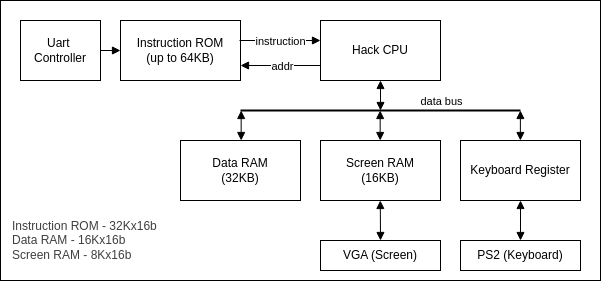

The diagram above was exported from draw.io. Its source (the exported page's mxGraphModel, read from the mxfile embedded in the PNG):
<mxGraphModel dx="2530" dy="554" grid="1" gridSize="10" guides="1" tooltips="1" connect="1" arrows="1" fold="1" page="1" pageScale="1" pageWidth="850" pageHeight="1100" math="0" shadow="0">
  <root>
    <mxCell id="0" />
    <mxCell id="1" parent="0" />
    <mxCell id="40" value="" style="rounded=0;whiteSpace=wrap;html=1;" parent="1" vertex="1">
      <mxGeometry x="120" y="180" width="600" height="280" as="geometry" />
    </mxCell>
    <mxCell id="2" value="Instruction ROM&lt;div&gt;(up to 64KB)&lt;/div&gt;" style="rounded=0;whiteSpace=wrap;html=1;" parent="1" vertex="1">
      <mxGeometry x="240" y="200" width="120" height="60" as="geometry" />
    </mxCell>
    <mxCell id="3" value="Data RAM&lt;br&gt;&lt;div&gt;(32KB)&lt;/div&gt;" style="rounded=0;whiteSpace=wrap;html=1;" parent="1" vertex="1">
      <mxGeometry x="300" y="320" width="120" height="60" as="geometry" />
    </mxCell>
    <mxCell id="4" value="Screen RAM&lt;br&gt;&lt;div&gt;(16KB)&lt;/div&gt;" style="rounded=0;whiteSpace=wrap;html=1;" parent="1" vertex="1">
      <mxGeometry x="440" y="320" width="120" height="60" as="geometry" />
    </mxCell>
    <mxCell id="5" value="Keyboard&amp;nbsp;&lt;span style=&quot;background-color: transparent;&quot;&gt;Register&lt;/span&gt;" style="rounded=0;whiteSpace=wrap;html=1;" parent="1" vertex="1">
      <mxGeometry x="580" y="320" width="120" height="60" as="geometry" />
    </mxCell>
    <mxCell id="6" value="Hack CPU" style="rounded=0;whiteSpace=wrap;html=1;" parent="1" vertex="1">
      <mxGeometry x="440" y="200" width="120" height="60" as="geometry" />
    </mxCell>
    <mxCell id="12" value="" style="edgeStyle=none;html=1;endArrow=block;endFill=1;" parent="1" target="2" edge="1">
      <mxGeometry relative="1" as="geometry">
        <mxPoint x="220" y="230" as="sourcePoint" />
      </mxGeometry>
    </mxCell>
    <mxCell id="7" value="Uart&amp;nbsp;&lt;div&gt;Controller&lt;/div&gt;" style="rounded=0;whiteSpace=wrap;html=1;" parent="1" vertex="1">
      <mxGeometry x="140" y="200" width="80" height="60" as="geometry" />
    </mxCell>
    <mxCell id="8" value="VGA (Screen)" style="rounded=0;whiteSpace=wrap;html=1;" parent="1" vertex="1">
      <mxGeometry x="440" y="420" width="120" height="30" as="geometry" />
    </mxCell>
    <mxCell id="9" value="PS2 (Keyboard)" style="rounded=0;whiteSpace=wrap;html=1;" parent="1" vertex="1">
      <mxGeometry x="580" y="420" width="120" height="30" as="geometry" />
    </mxCell>
    <mxCell id="20" value="" style="endArrow=block;html=1;entryX=1;entryY=0.75;entryDx=0;entryDy=0;exitX=0;exitY=0.75;exitDx=0;exitDy=0;endFill=1;" parent="1" source="6" target="2" edge="1">
      <mxGeometry width="50" height="50" relative="1" as="geometry">
        <mxPoint x="439" y="250" as="sourcePoint" />
        <mxPoint x="489" y="200" as="targetPoint" />
      </mxGeometry>
    </mxCell>
    <mxCell id="22" value="addr" style="edgeLabel;html=1;align=center;verticalAlign=middle;resizable=0;points=[];" parent="20" vertex="1" connectable="0">
      <mxGeometry x="0.2026" relative="1" as="geometry">
        <mxPoint x="9" as="offset" />
      </mxGeometry>
    </mxCell>
    <mxCell id="21" value="" style="endArrow=block;html=1;endFill=1;" parent="1" edge="1">
      <mxGeometry width="50" height="50" relative="1" as="geometry">
        <mxPoint x="359" y="220" as="sourcePoint" />
        <mxPoint x="440" y="220" as="targetPoint" />
      </mxGeometry>
    </mxCell>
    <mxCell id="23" value="instruction" style="edgeLabel;html=1;align=center;verticalAlign=middle;resizable=0;points=[];" parent="21" vertex="1" connectable="0">
      <mxGeometry x="-0.0244" y="-3" relative="1" as="geometry">
        <mxPoint y="-3" as="offset" />
      </mxGeometry>
    </mxCell>
    <mxCell id="25" value="" style="endArrow=none;html=1;strokeWidth=2;" parent="1" edge="1">
      <mxGeometry width="50" height="50" relative="1" as="geometry">
        <mxPoint x="360" y="290" as="sourcePoint" />
        <mxPoint x="640" y="290" as="targetPoint" />
      </mxGeometry>
    </mxCell>
    <mxCell id="30" value="" style="endArrow=block;html=1;startArrow=block;startFill=1;endFill=1;" parent="1" edge="1">
      <mxGeometry width="50" height="50" relative="1" as="geometry">
        <mxPoint x="500" y="260" as="sourcePoint" />
        <mxPoint x="500" y="290" as="targetPoint" />
      </mxGeometry>
    </mxCell>
    <mxCell id="41" value="data bus" style="edgeLabel;html=1;align=center;verticalAlign=middle;resizable=0;points=[];" parent="30" vertex="1" connectable="0">
      <mxGeometry x="-0.0111" relative="1" as="geometry">
        <mxPoint x="60" y="5" as="offset" />
      </mxGeometry>
    </mxCell>
    <mxCell id="31" value="" style="endArrow=block;html=1;startArrow=block;startFill=1;endFill=1;" parent="1" edge="1">
      <mxGeometry width="50" height="50" relative="1" as="geometry">
        <mxPoint x="360.65999999999997" y="290" as="sourcePoint" />
        <mxPoint x="360.65999999999997" y="320" as="targetPoint" />
      </mxGeometry>
    </mxCell>
    <mxCell id="33" value="" style="endArrow=block;html=1;startArrow=block;startFill=1;endFill=1;" parent="1" edge="1">
      <mxGeometry width="50" height="50" relative="1" as="geometry">
        <mxPoint x="499.65999999999997" y="290" as="sourcePoint" />
        <mxPoint x="499.65999999999997" y="320" as="targetPoint" />
      </mxGeometry>
    </mxCell>
    <mxCell id="34" value="" style="endArrow=block;html=1;startArrow=block;startFill=1;endFill=1;" parent="1" edge="1">
      <mxGeometry width="50" height="50" relative="1" as="geometry">
        <mxPoint x="639.88" y="290" as="sourcePoint" />
        <mxPoint x="639.88" y="320" as="targetPoint" />
      </mxGeometry>
    </mxCell>
    <mxCell id="37" value="" style="endArrow=block;html=1;startArrow=block;startFill=1;endFill=1;entryX=0.5;entryY=0;entryDx=0;entryDy=0;" parent="1" target="8" edge="1">
      <mxGeometry width="50" height="50" relative="1" as="geometry">
        <mxPoint x="499.79999999999995" y="380" as="sourcePoint" />
        <mxPoint x="499.79999999999995" y="410" as="targetPoint" />
      </mxGeometry>
    </mxCell>
    <mxCell id="38" value="" style="endArrow=block;html=1;startArrow=block;startFill=1;endFill=1;entryX=0.5;entryY=0;entryDx=0;entryDy=0;exitX=0.5;exitY=1;exitDx=0;exitDy=0;" parent="1" source="5" target="9" edge="1">
      <mxGeometry width="50" height="50" relative="1" as="geometry">
        <mxPoint x="640" y="390" as="sourcePoint" />
        <mxPoint x="641" y="410" as="targetPoint" />
      </mxGeometry>
    </mxCell>
    <mxCell id="44" value="&lt;div&gt;&lt;span style=&quot;color: rgb(63, 63, 63);&quot;&gt;Instruction ROM - 32Kx16b&lt;/span&gt;&lt;/div&gt;&lt;span style=&quot;color: rgb(63, 63, 63);&quot;&gt;Data RAM - 16Kx16b&lt;/span&gt;&lt;div&gt;&lt;span style=&quot;color: rgb(63, 63, 63);&quot;&gt;Screen RAM - 8Kx16b&lt;/span&gt;&lt;/div&gt;" style="text;html=1;align=left;verticalAlign=middle;whiteSpace=wrap;rounded=0;" parent="1" vertex="1">
      <mxGeometry x="130" y="390" width="160" height="60" as="geometry" />
    </mxCell>
  </root>
</mxGraphModel>